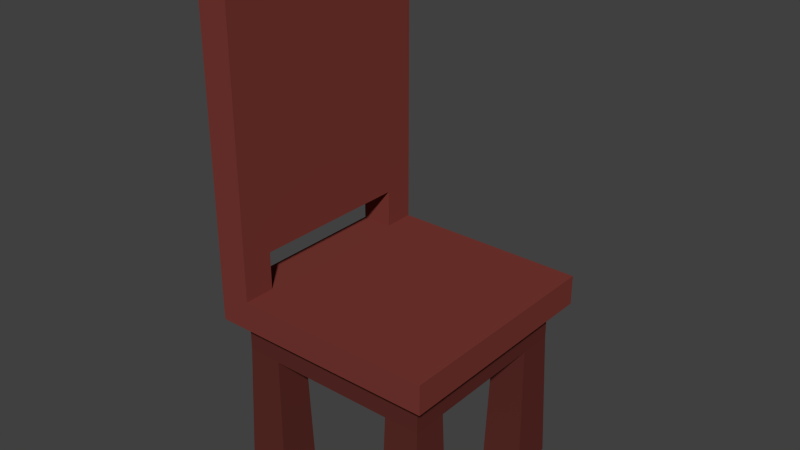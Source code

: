 # Source: Chair.blend  (saved by Blender 2.76.0; exported with 4.5.12 LTS)
import bpy
from mathutils import Matrix  # noqa: F401  (used for matrix-valued properties, if any)

bpy.ops.wm.read_factory_settings(use_empty=True)
scene = bpy.context.scene
scene.name = 'Scene'

# ---- collections
col_collection_1 = bpy.data.collections.new('Collection 1'); scene.collection.children.link(col_collection_1)

# ---- materials (node trees are filled in below, after node groups)
mat_darkwood_009 = bpy.data.materials.new('DarkWood.009')
mat_darkwood_009.alpha_threshold = 0.0
mat_darkwood_009.roughness = 0.5
mat_wood_011 = bpy.data.materials.new('Wood.011')
mat_wood_011.alpha_threshold = 0.0
mat_wood_011.roughness = 0.5

# ---- material node trees
mat_darkwood_009.use_nodes = True; mat_darkwood_009.node_tree.nodes.clear()
_N = mat_darkwood_009.node_tree.nodes; _L = mat_darkwood_009.node_tree.links
n0 = _N.new('ShaderNodeOutputMaterial'); n0.name = 'Material Output'; n0.location = (300, 300)
n1 = _N.new('ShaderNodeBsdfDiffuse'); n1.name = 'Diffuse BSDF'; n1.location = (10, 300)
n1.inputs[0].default_value = (0.1065, 0.0248, 0.02023, 1.0)
_L.new(n1.outputs[0], n0.inputs[0])
n0.is_active_output = True
mat_wood_011.use_nodes = True; mat_wood_011.node_tree.nodes.clear()
_N = mat_wood_011.node_tree.nodes; _L = mat_wood_011.node_tree.links
n0 = _N.new('ShaderNodeOutputMaterial'); n0.name = 'Material Output'; n0.location = (300, 300)
n1 = _N.new('ShaderNodeBsdfDiffuse'); n1.name = 'Diffuse BSDF'; n1.location = (10, 300)
n1.inputs[0].default_value = (0.1912, 0.0394, 0.03156, 1.0)
_L.new(n1.outputs[0], n0.inputs[0])
n0.is_active_output = True

# ---- world
world_world = bpy.data.worlds.new('World'); scene.world = world_world
world_world.color = (0.05088, 0.05088, 0.05088)
world_world.use_sun_shadow = False
world_world.sun_shadow_jitter_overblur = 0.0
world_world.cycles.sampling_method = 'MANUAL'
world_world.cycles.sample_map_resolution = 256

# ---- meshes
me_cube_016 = bpy.data.meshes.new('Cube.016')
me_cube_016.from_pydata([(-0.1968, -0.1924, -0.005166), (-0.1896, -0.1852, 0.252), (-0.1968, -0.1111, -0.005166), (-0.1896, -0.1183, 0.252), (-0.1155, -0.1924, -0.005166), (-0.1227, -0.1852, 0.252), (-0.1155, -0.1111, -0.005166), (-0.1227, -0.1183, 0.252), (-0.1896, -0.1852, 0.3187), (-0.1227, -0.1183, 0.3187), (-0.2189, -0.2163, 0.3753), (-0.2189, -0.2163, 0.3187), (-0.1585, -0.1566, 0.3753), (-0.1585, -0.2163, 0.3753), (-0.2189, -0.1566, 0.3753), (-0.1585, -0.1566, 0.4475), (-0.2189, -0.2163, 0.4475), (-0.1585, -0.2163, 0.4475), (-0.2189, -0.1566, 0.4475), (-0.1585, -0.1566, 0.4933), (-0.2189, -0.2163, 0.4933), (-0.1585, -0.2163, 0.4933), (-0.2189, -0.1566, 0.4933), (-0.1585, -0.2163, 0.93), (-0.2189, -0.2163, 0.93), (-0.1585, -0.1566, 0.93), (-0.2189, -0.1566, 0.93), (-0.1585, -0.1566, 0.9861), (-0.2189, -0.1566, 0.9861), (0.1968, -0.1924, -0.005166), (0.1896, -0.1852, 0.252), (0.1968, -0.1111, -0.005166), (0.1896, -0.1183, 0.252), (0.1155, -0.1924, -0.005166), (0.1227, -0.1852, 0.252), (0.1155, -0.1111, -0.005166), (0.1227, -0.1183, 0.252), (0.1896, -0.1852, 0.3187), (0.1227, -0.1183, 0.3187), (0.0, -0.1183, 0.252), (0.0, -0.1852, 0.252), (0.0, -0.1183, 0.3187), (0.0, -0.1852, 0.3187), (0.2189, -0.2163, 0.3753), (0.0, -0.2163, 0.3753), (0.2189, -0.2163, 0.3187), (0.0, -0.2163, 0.3187), (-0.1968, 0.1924, -0.005166), (-0.1896, 0.1852, 0.252), (-0.1968, 0.1111, -0.005166), (-0.1896, 0.1183, 0.252), (-0.1155, 0.1924, -0.005166), (-0.1227, 0.1852, 0.252), (-0.1155, 0.1111, -0.005166), (-0.1227, 0.1183, 0.252), (-0.1896, 0.1852, 0.3187), (-0.1227, 0.1183, 0.3187), (-0.1896, 0.0, 0.252), (-0.1227, 0.0, 0.252), (-0.1896, 0.0, 0.3187), (-0.1227, 0.0, 0.3187), (-0.2189, 0.2163, 0.3753), (-0.2189, 0.0, 0.3753), (-0.2189, 0.2163, 0.3187), (-0.2189, 0.0, 0.3187), (-0.1585, 0.1566, 0.3753), (-0.1585, 0.2163, 0.3753), (-0.2189, 0.1566, 0.3753), (-0.1585, 0.1566, 0.4475), (-0.2189, 0.2163, 0.4475), (-0.1585, 0.2163, 0.4475), (-0.2189, 0.1566, 0.4475), (-0.1585, 0.1566, 0.4933), (-0.2189, 0.2163, 0.4933), (-0.1585, 0.2163, 0.4933), (-0.2189, 0.1566, 0.4933), (-0.1585, 0.2163, 0.93), (-0.2189, 0.2163, 0.93), (-0.1585, 0.1566, 0.93), (-0.2189, 0.1566, 0.93), (-0.1585, 0.1566, 0.9861), (-0.2189, 0.1566, 0.9861), (0.1968, 0.1924, -0.005166), (0.1896, 0.1852, 0.252), (0.1968, 0.1111, -0.005166), (0.1896, 0.1183, 0.252), (0.1155, 0.1924, -0.005166), (0.1227, 0.1852, 0.252), (0.1155, 0.1111, -0.005166), (0.1227, 0.1183, 0.252), (0.1896, 0.1852, 0.3187), (0.1227, 0.1183, 0.3187), (0.1896, 0.0, 0.252), (0.1227, 0.0, 0.252), (0.1896, 0.0, 0.3187), (0.1227, 0.0, 0.3187), (0.0, 0.1183, 0.252), (0.0, 0.1852, 0.252), (0.0, 0.1183, 0.3187), (0.0, 0.1852, 0.3187), (0.2189, 0.2163, 0.3753), (0.2189, 0.0, 0.3753), (0.0, 0.2163, 0.3753), (0.0, 0.0, 0.3187), (0.0, 0.0, 0.3753), (0.2189, 0.2163, 0.3187), (0.0, 0.2163, 0.3187), (0.2189, 0.0, 0.3187)], [(103, 104)], [(1, 3, 2, 0), (3, 7, 6, 2), (7, 5, 4, 6), (5, 1, 0, 4), (0, 2, 6, 4), (13, 44, 104, 12), (5, 7, 39, 40), (7, 3, 57, 58), (9, 7, 58, 60), (59, 8, 11, 64), (8, 42, 46, 11), (7, 9, 41, 39), (8, 5, 40, 42), (1, 5, 8), (41, 9, 103), (9, 60, 103), (62, 14, 12, 104), (64, 11, 10, 14, 62), (3, 8, 59, 57), (3, 1, 8), (11, 46, 44, 13, 10), (14, 10, 16, 18), (10, 13, 17, 16), (18, 16, 20, 22), (17, 15, 19, 21), (12, 14, 18, 15), (13, 12, 15, 17), (20, 21, 23, 24), (24, 23, 25, 26), (16, 17, 21, 20), (22, 20, 24, 26), (71, 18, 22, 75), (22, 26, 79, 75), (28, 27, 80, 81), (21, 19, 25, 23), (26, 25, 27, 28), (30, 29, 31, 32), (32, 31, 35, 36), (36, 35, 33, 34), (34, 33, 29, 30), (29, 33, 35, 31), (105, 106, 102, 100), (34, 40, 39, 36), (36, 93, 92, 32), (38, 95, 93, 36), (94, 107, 45, 37), (37, 45, 46, 42), (36, 39, 41, 38), (37, 42, 40, 34), (30, 37, 34), (41, 103, 38), (38, 103, 95), (107, 105, 100, 101), (101, 100, 104), (32, 92, 94, 37), (32, 37, 30), (100, 102, 104), (48, 47, 49, 50), (50, 49, 53, 54), (54, 53, 51, 52), (52, 51, 47, 48), (47, 51, 53, 49), (66, 65, 104, 102), (52, 97, 96, 54), (54, 58, 57, 50), (56, 60, 58, 54), (59, 64, 63, 55), (55, 63, 106, 99), (54, 96, 98, 56), (55, 99, 97, 52), (48, 55, 52), (98, 103, 56), (56, 103, 60), (62, 104, 65, 67), (64, 62, 67, 61, 63), (50, 57, 59, 55), (50, 55, 48), (63, 61, 66, 102, 106), (67, 71, 69, 61), (61, 69, 70, 66), (71, 75, 73, 69), (70, 74, 72, 68), (65, 68, 71, 67), (66, 70, 68, 65), (73, 77, 76, 74), (77, 79, 78, 76), (69, 73, 74, 70), (68, 15, 18, 71), (75, 79, 77, 73), (26, 28, 81, 79), (72, 78, 25, 19), (74, 76, 78, 72), (25, 78, 80, 27), (79, 81, 80, 78), (19, 15, 68, 72), (83, 85, 84, 82), (85, 89, 88, 84), (89, 87, 86, 88), (87, 83, 82, 86), (82, 84, 88, 86), (87, 89, 96, 97), (89, 85, 92, 93), (91, 89, 93, 95), (94, 90, 105, 107), (90, 99, 106, 105), (89, 91, 98, 96), (90, 87, 97, 99), (83, 87, 90), (98, 91, 103), (91, 95, 103), (85, 90, 94, 92), (85, 83, 90), (45, 43, 44, 46), (107, 101, 43, 45), (101, 104, 43), (43, 104, 44)])
me_cube_016.polygons.foreach_set('material_index', [0, 0, 0, 0, 0, 1, 0, 0, 0, 1, 1, 0, 0, 0, 1, 1, 1, 1, 0, 0, 1, 1, 1, 1, 1, 1, 1, 1, 1, 1, 1, 1, 1, 1, 1, 1, 0, 0, 0, 0, 0, 1, 0, 0, 0, 1, 1, 0, 0, 0, 1, 1, 1, 1, 0, 0, 1, 0, 0, 0, 0, 0, 1, 0, 0, 0, 1, 1, 0, 0, 0, 1, 1, 1, 1, 0, 0, 1, 1, 1, 1, 1, 1, 1, 1, 1, 1, 1, 1, 1, 1, 1, 1, 1, 1, 0, 0, 0, 0, 0, 0, 0, 0, 1, 1, 0, 0, 0, 1, 1, 0, 0, 1, 1, 1, 1])
me_cube_016.materials.append(mat_darkwood_009)
me_cube_016.materials.append(mat_wood_011)
me_cube_016.use_remesh_preserve_volume = False
me_cube_016.use_remesh_preserve_attributes = False
me_cube_016.use_mirror_vertex_groups = False
me_cube_016.update()

# ---- objects
ob_chair = bpy.data.objects.new('Chair', me_cube_016)

# ---- transforms, parenting, visibility, modifiers, constraints
ob_chair.location = (0.0, 0.0, 0.0)
ob_chair.lineart.crease_threshold = 0.0

# ---- collection membership
col_collection_1.objects.link(ob_chair)

# ---- scene / render settings (as saved in the file)
scene.frame_start = 1; scene.frame_end = 250; scene.frame_set(1)
scene.render.engine = 'CYCLES'
scene.render.resolution_percentage = 50
scene.render.dither_intensity = 0.0
scene.cycles.use_denoising = False
scene.cycles.samples = 10
scene.cycles.sampling_pattern = 'TABULATED_SOBOL'
scene.cycles.light_sampling_threshold = 0.0
scene.cycles.use_adaptive_sampling = False
scene.cycles.use_light_tree = False
scene.cycles.blur_glossy = 0.0
scene.cycles.pixel_filter_type = 'GAUSSIAN'
scene.cycles.sample_clamp_indirect = 0.0
scene.view_settings.view_transform = 'Standard'
bpy.context.view_layer.update()

# ---- added for rendering (the .blend has no active camera and no usable light): camera, sun
cam_auto = bpy.data.cameras.new('AutoCamera')
cam_auto.lens = 50.0
cam_auto.sensor_width = 36.0
cam_auto.clip_end = 1000.0
ob_auto_camera = bpy.data.objects.new('AutoCamera', cam_auto)
scene.collection.objects.link(ob_auto_camera)
ob_auto_camera.location = (1.07958, -1.29549, 1.35412)
ob_auto_camera.rotation_euler = (1.09748, -7.21219e-08, 0.694738)
scene.camera = ob_auto_camera
light_auto_sun = bpy.data.lights.new('AutoSun', 'SUN')
light_auto_sun.energy = 3.0
light_auto_sun.angle = 0.0523599
ob_auto_sun = bpy.data.objects.new('AutoSun', light_auto_sun)
scene.collection.objects.link(ob_auto_sun)
ob_auto_sun.rotation_euler = (0.872665, 0.174533, 0.523599)
bpy.context.view_layer.update()

